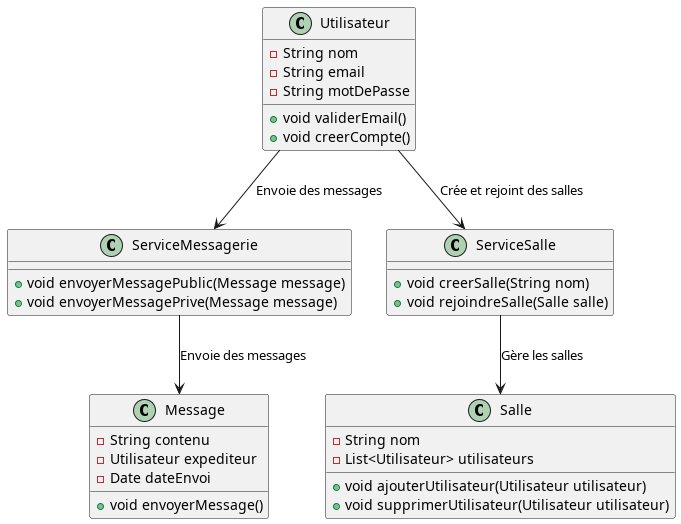

The diagram above was rendered by PlantUML. Its source (embedded in the PNG):
@startuml

class Utilisateur {
  -String nom
  -String email
  -String motDePasse
  +void validerEmail()
  +void creerCompte()
}

class Salle {
  -String nom
  -List<Utilisateur> utilisateurs
  +void ajouterUtilisateur(Utilisateur utilisateur)
  +void supprimerUtilisateur(Utilisateur utilisateur)
}

class Message {
  -String contenu
  -Utilisateur expediteur
  -Date dateEnvoi
  +void envoyerMessage()
}

class ServiceMessagerie {
  +void envoyerMessagePublic(Message message)
  +void envoyerMessagePrive(Message message)
}

class ServiceSalle {
  +void creerSalle(String nom)
  +void rejoindreSalle(Salle salle)
}

Utilisateur --> ServiceSalle : "Crée et rejoint des salles"
Utilisateur --> ServiceMessagerie : "Envoie des messages"
ServiceSalle --> Salle : "Gère les salles"
ServiceMessagerie --> Message : "Envoie des messages"

@enduml